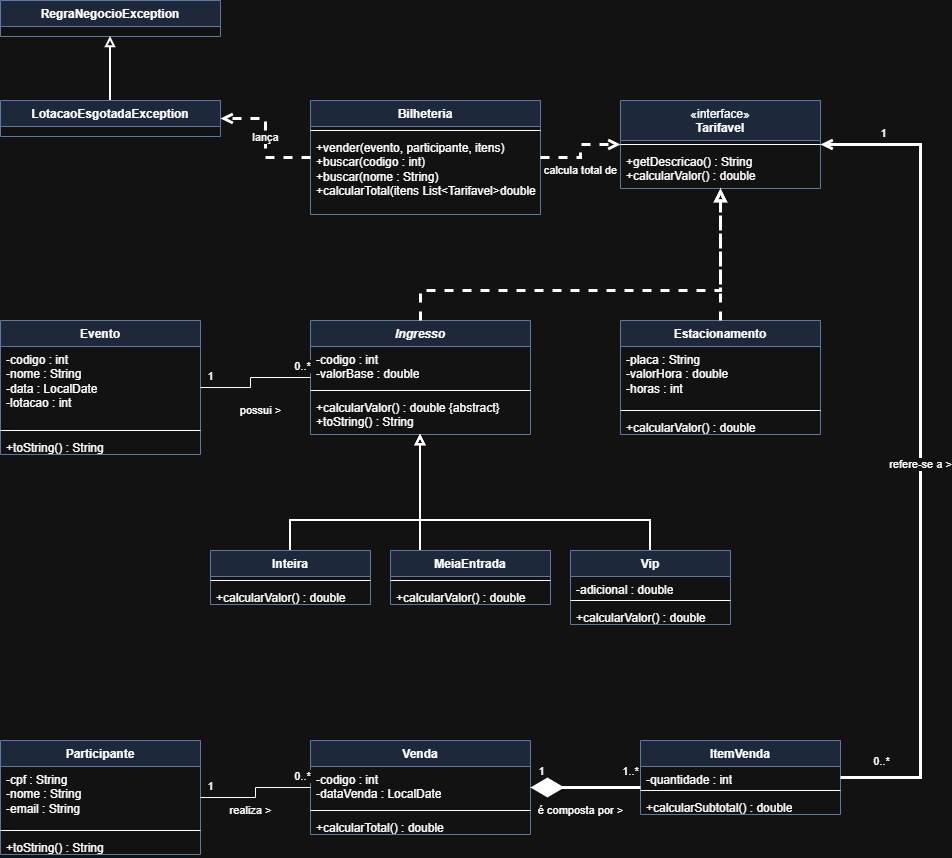

The diagram above was exported from draw.io. Its source (the exported page's mxGraphModel, read from the mxfile embedded in the PNG):
<mxGraphModel dx="1493" dy="813" grid="1" gridSize="10" guides="1" tooltips="1" connect="1" arrows="1" fold="1" page="1" pageScale="1" pageWidth="1100" pageHeight="1000" math="0" shadow="0">
  <root>
    <mxCell id="0" />
    <mxCell id="1" parent="0" />
    <mxCell id="RegraNegocioException" parent="1" style="swimlane;fontStyle=1;align=center;verticalAlign=top;childLayout=stackLayout;horizontal=1;startSize=26;horizontalStack=0;resizeParent=1;resizeParentMax=0;resizeLast=0;collapsible=0;marginBottom=0;whiteSpace=wrap;html=1;fillColor=#dae8fc;strokeColor=#6c8ebf;" value="RegraNegocioException" vertex="1">
      <mxGeometry height="36" width="220" x="20" y="20" as="geometry" />
    </mxCell>
    <mxCell id="LotacaoEsgotadaException" parent="1" style="swimlane;fontStyle=1;align=center;verticalAlign=top;childLayout=stackLayout;horizontal=1;startSize=26;horizontalStack=0;resizeParent=1;resizeParentMax=0;resizeLast=0;collapsible=0;marginBottom=0;whiteSpace=wrap;html=1;fillColor=#dae8fc;strokeColor=#6c8ebf;" value="LotacaoEsgotadaException" vertex="1">
      <mxGeometry height="36" width="220" x="20" y="120" as="geometry" />
    </mxCell>
    <mxCell id="Bilheteria" parent="1" style="swimlane;fontStyle=1;align=center;verticalAlign=top;childLayout=stackLayout;horizontal=1;startSize=26;horizontalStack=0;resizeParent=1;resizeParentMax=0;resizeLast=0;collapsible=0;marginBottom=0;whiteSpace=wrap;html=1;fillColor=#dae8fc;strokeColor=#6c8ebf;" value="Bilheteria" vertex="1">
      <mxGeometry height="114" width="230" x="330" y="120" as="geometry" />
    </mxCell>
    <mxCell id="Bilheteria_s" parent="Bilheteria" style="line;strokeWidth=1;fillColor=none;align=left;verticalAlign=middle;spacingTop=-1;spacingLeft=3;spacingRight=3;rotatable=0;labelPosition=right;points=[];portConstraint=eastwest;" value="" vertex="1">
      <mxGeometry height="8" width="230" y="26" as="geometry" />
    </mxCell>
    <mxCell id="Bilheteria_m" parent="Bilheteria" style="text;strokeColor=none;fillColor=none;align=left;verticalAlign=top;spacingLeft=4;spacingRight=4;overflow=hidden;rotatable=0;points=[[0,0.5],[1,0.5]];portConstraint=eastwest;whiteSpace=wrap;html=1;" value="+vender(evento, participante, itens)&lt;br&gt;+buscar(codigo : int)&lt;br&gt;+buscar(nome : String)&lt;br&gt;+calcularTotal(itens List&amp;lt;Tarifavel&amp;gt;double" vertex="1">
      <mxGeometry height="80" width="230" y="34" as="geometry" />
    </mxCell>
    <mxCell id="Tarifavel" parent="1" style="swimlane;fontStyle=0;align=center;verticalAlign=top;childLayout=stackLayout;horizontal=1;startSize=40;horizontalStack=0;resizeParent=1;resizeParentMax=0;resizeLast=0;collapsible=0;marginBottom=0;whiteSpace=wrap;html=1;fillColor=#dae8fc;strokeColor=#6c8ebf;" value="«interface»&lt;br&gt;&lt;b&gt;Tarifavel&lt;/b&gt;" vertex="1">
      <mxGeometry height="88" width="200" x="640" y="120" as="geometry" />
    </mxCell>
    <mxCell id="Tarifavel_s" parent="Tarifavel" style="line;strokeWidth=1;fillColor=none;align=left;verticalAlign=middle;spacingTop=-1;spacingLeft=3;spacingRight=3;rotatable=0;labelPosition=right;points=[];portConstraint=eastwest;" value="" vertex="1">
      <mxGeometry height="8" width="200" y="40" as="geometry" />
    </mxCell>
    <mxCell id="Tarifavel_m" parent="Tarifavel" style="text;strokeColor=none;fillColor=none;align=left;verticalAlign=top;spacingLeft=4;spacingRight=4;overflow=hidden;rotatable=0;points=[[0,0.5],[1,0.5]];portConstraint=eastwest;whiteSpace=wrap;html=1;" value="+getDescricao() : String&lt;br&gt;+calcularValor() : double" vertex="1">
      <mxGeometry height="40" width="200" y="48" as="geometry" />
    </mxCell>
    <mxCell id="Evento" parent="1" style="swimlane;fontStyle=1;align=center;verticalAlign=top;childLayout=stackLayout;horizontal=1;startSize=26;horizontalStack=0;resizeParent=1;resizeParentMax=0;resizeLast=0;collapsible=0;marginBottom=0;whiteSpace=wrap;html=1;fillColor=#dae8fc;strokeColor=#6c8ebf;" value="Evento" vertex="1">
      <mxGeometry height="134" width="200" x="20" y="340" as="geometry" />
    </mxCell>
    <mxCell id="Evento_a" parent="Evento" style="text;strokeColor=none;fillColor=none;align=left;verticalAlign=top;spacingLeft=4;spacingRight=4;overflow=hidden;rotatable=0;points=[[0,0.5],[1,0.5]];portConstraint=eastwest;whiteSpace=wrap;html=1;" value="-codigo : int&lt;br&gt;-nome : String&lt;br&gt;-data : LocalDate&lt;br&gt;-lotacao : int" vertex="1">
      <mxGeometry height="80" width="200" y="26" as="geometry" />
    </mxCell>
    <mxCell id="Evento_s" parent="Evento" style="line;strokeWidth=1;fillColor=none;align=left;verticalAlign=middle;spacingTop=-1;spacingLeft=3;spacingRight=3;rotatable=0;labelPosition=right;points=[];portConstraint=eastwest;" value="" vertex="1">
      <mxGeometry height="8" width="200" y="106" as="geometry" />
    </mxCell>
    <mxCell id="Evento_m" parent="Evento" style="text;strokeColor=none;fillColor=none;align=left;verticalAlign=top;spacingLeft=4;spacingRight=4;overflow=hidden;rotatable=0;points=[[0,0.5],[1,0.5]];portConstraint=eastwest;whiteSpace=wrap;html=1;" value="+toString() : String" vertex="1">
      <mxGeometry height="20" width="200" y="114" as="geometry" />
    </mxCell>
    <mxCell id="Ingresso" parent="1" style="swimlane;fontStyle=3;align=center;verticalAlign=top;childLayout=stackLayout;horizontal=1;startSize=26;horizontalStack=0;resizeParent=1;resizeParentMax=0;resizeLast=0;collapsible=0;marginBottom=0;whiteSpace=wrap;html=1;fillColor=#dae8fc;strokeColor=#6c8ebf;" value="Ingresso" vertex="1">
      <mxGeometry height="114" width="220" x="330" y="340" as="geometry" />
    </mxCell>
    <mxCell id="Ingresso_a" parent="Ingresso" style="text;strokeColor=none;fillColor=none;align=left;verticalAlign=top;spacingLeft=4;spacingRight=4;overflow=hidden;rotatable=0;points=[[0,0.5],[1,0.5]];portConstraint=eastwest;whiteSpace=wrap;html=1;" value="-codigo : int&lt;br&gt;-valorBase : double" vertex="1">
      <mxGeometry height="40" width="220" y="26" as="geometry" />
    </mxCell>
    <mxCell id="Ingresso_s" parent="Ingresso" style="line;strokeWidth=1;fillColor=none;align=left;verticalAlign=middle;spacingTop=-1;spacingLeft=3;spacingRight=3;rotatable=0;labelPosition=right;points=[];portConstraint=eastwest;" value="" vertex="1">
      <mxGeometry height="8" width="220" y="66" as="geometry" />
    </mxCell>
    <mxCell id="Ingresso_m" parent="Ingresso" style="text;strokeColor=none;fillColor=none;align=left;verticalAlign=top;spacingLeft=4;spacingRight=4;overflow=hidden;rotatable=0;points=[[0,0.5],[1,0.5]];portConstraint=eastwest;whiteSpace=wrap;html=1;" value="+calcularValor() : double {abstract}&lt;br&gt;+toString() : String" vertex="1">
      <mxGeometry height="40" width="220" y="74" as="geometry" />
    </mxCell>
    <mxCell id="Estacionamento" parent="1" style="swimlane;fontStyle=1;align=center;verticalAlign=top;childLayout=stackLayout;horizontal=1;startSize=26;horizontalStack=0;resizeParent=1;resizeParentMax=0;resizeLast=0;collapsible=0;marginBottom=0;whiteSpace=wrap;html=1;fillColor=#dae8fc;strokeColor=#6c8ebf;" value="Estacionamento" vertex="1">
      <mxGeometry height="114" width="200" x="640" y="340" as="geometry" />
    </mxCell>
    <mxCell id="Estacionamento_a" parent="Estacionamento" style="text;strokeColor=none;fillColor=none;align=left;verticalAlign=top;spacingLeft=4;spacingRight=4;overflow=hidden;rotatable=0;points=[[0,0.5],[1,0.5]];portConstraint=eastwest;whiteSpace=wrap;html=1;" value="-placa : String&lt;br&gt;-valorHora : double&lt;br&gt;-horas : int" vertex="1">
      <mxGeometry height="60" width="200" y="26" as="geometry" />
    </mxCell>
    <mxCell id="Estacionamento_s" parent="Estacionamento" style="line;strokeWidth=1;fillColor=none;align=left;verticalAlign=middle;spacingTop=-1;spacingLeft=3;spacingRight=3;rotatable=0;labelPosition=right;points=[];portConstraint=eastwest;" value="" vertex="1">
      <mxGeometry height="8" width="200" y="86" as="geometry" />
    </mxCell>
    <mxCell id="Estacionamento_m" parent="Estacionamento" style="text;strokeColor=none;fillColor=none;align=left;verticalAlign=top;spacingLeft=4;spacingRight=4;overflow=hidden;rotatable=0;points=[[0,0.5],[1,0.5]];portConstraint=eastwest;whiteSpace=wrap;html=1;" value="+calcularValor() : double" vertex="1">
      <mxGeometry height="20" width="200" y="94" as="geometry" />
    </mxCell>
    <mxCell id="Inteira" parent="1" style="swimlane;fontStyle=1;align=center;verticalAlign=top;childLayout=stackLayout;horizontal=1;startSize=26;horizontalStack=0;resizeParent=1;resizeParentMax=0;resizeLast=0;collapsible=0;marginBottom=0;whiteSpace=wrap;html=1;fillColor=#dae8fc;strokeColor=#6c8ebf;" value="Inteira" vertex="1">
      <mxGeometry height="54" width="160" x="230" y="570" as="geometry" />
    </mxCell>
    <mxCell id="Inteira_s" parent="Inteira" style="line;strokeWidth=1;fillColor=none;align=left;verticalAlign=middle;spacingTop=-1;spacingLeft=3;spacingRight=3;rotatable=0;labelPosition=right;points=[];portConstraint=eastwest;" value="" vertex="1">
      <mxGeometry height="8" width="160" y="26" as="geometry" />
    </mxCell>
    <mxCell id="Inteira_m" parent="Inteira" style="text;strokeColor=none;fillColor=none;align=left;verticalAlign=top;spacingLeft=4;spacingRight=4;overflow=hidden;rotatable=0;points=[[0,0.5],[1,0.5]];portConstraint=eastwest;whiteSpace=wrap;html=1;" value="+calcularValor() : double" vertex="1">
      <mxGeometry height="20" width="160" y="34" as="geometry" />
    </mxCell>
    <mxCell id="MeiaEntrada" parent="1" style="swimlane;fontStyle=1;align=center;verticalAlign=top;childLayout=stackLayout;horizontal=1;startSize=26;horizontalStack=0;resizeParent=1;resizeParentMax=0;resizeLast=0;collapsible=0;marginBottom=0;whiteSpace=wrap;html=1;fillColor=#dae8fc;strokeColor=#6c8ebf;" value="MeiaEntrada" vertex="1">
      <mxGeometry height="54" width="160" x="410" y="570" as="geometry" />
    </mxCell>
    <mxCell id="MeiaEntrada_s" parent="MeiaEntrada" style="line;strokeWidth=1;fillColor=none;align=left;verticalAlign=middle;spacingTop=-1;spacingLeft=3;spacingRight=3;rotatable=0;labelPosition=right;points=[];portConstraint=eastwest;" value="" vertex="1">
      <mxGeometry height="8" width="160" y="26" as="geometry" />
    </mxCell>
    <mxCell id="MeiaEntrada_m" parent="MeiaEntrada" style="text;strokeColor=none;fillColor=none;align=left;verticalAlign=top;spacingLeft=4;spacingRight=4;overflow=hidden;rotatable=0;points=[[0,0.5],[1,0.5]];portConstraint=eastwest;whiteSpace=wrap;html=1;" value="+calcularValor() : double" vertex="1">
      <mxGeometry height="20" width="160" y="34" as="geometry" />
    </mxCell>
    <mxCell id="Vip" parent="1" style="swimlane;fontStyle=1;align=center;verticalAlign=top;childLayout=stackLayout;horizontal=1;startSize=26;horizontalStack=0;resizeParent=1;resizeParentMax=0;resizeLast=0;collapsible=0;marginBottom=0;whiteSpace=wrap;html=1;fillColor=#dae8fc;strokeColor=#6c8ebf;" value="Vip" vertex="1">
      <mxGeometry height="74" width="160" x="590" y="570" as="geometry" />
    </mxCell>
    <mxCell id="Vip_a" parent="Vip" style="text;strokeColor=none;fillColor=none;align=left;verticalAlign=top;spacingLeft=4;spacingRight=4;overflow=hidden;rotatable=0;points=[[0,0.5],[1,0.5]];portConstraint=eastwest;whiteSpace=wrap;html=1;" value="-adicional : double" vertex="1">
      <mxGeometry height="20" width="160" y="26" as="geometry" />
    </mxCell>
    <mxCell id="Vip_s" parent="Vip" style="line;strokeWidth=1;fillColor=none;align=left;verticalAlign=middle;spacingTop=-1;spacingLeft=3;spacingRight=3;rotatable=0;labelPosition=right;points=[];portConstraint=eastwest;" value="" vertex="1">
      <mxGeometry height="8" width="160" y="46" as="geometry" />
    </mxCell>
    <mxCell id="Vip_m" parent="Vip" style="text;strokeColor=none;fillColor=none;align=left;verticalAlign=top;spacingLeft=4;spacingRight=4;overflow=hidden;rotatable=0;points=[[0,0.5],[1,0.5]];portConstraint=eastwest;whiteSpace=wrap;html=1;" value="+calcularValor() : double" vertex="1">
      <mxGeometry height="20" width="160" y="54" as="geometry" />
    </mxCell>
    <mxCell id="Participante" parent="1" style="swimlane;fontStyle=1;align=center;verticalAlign=top;childLayout=stackLayout;horizontal=1;startSize=26;horizontalStack=0;resizeParent=1;resizeParentMax=0;resizeLast=0;collapsible=0;marginBottom=0;whiteSpace=wrap;html=1;fillColor=#dae8fc;strokeColor=#6c8ebf;" value="Participante" vertex="1">
      <mxGeometry height="114" width="200" x="20" y="760" as="geometry" />
    </mxCell>
    <mxCell id="Participante_a" parent="Participante" style="text;strokeColor=none;fillColor=none;align=left;verticalAlign=top;spacingLeft=4;spacingRight=4;overflow=hidden;rotatable=0;points=[[0,0.5],[1,0.5]];portConstraint=eastwest;whiteSpace=wrap;html=1;" value="-cpf : String&lt;br&gt;-nome : String&lt;br&gt;-email : String" vertex="1">
      <mxGeometry height="60" width="200" y="26" as="geometry" />
    </mxCell>
    <mxCell id="Participante_s" parent="Participante" style="line;strokeWidth=1;fillColor=none;align=left;verticalAlign=middle;spacingTop=-1;spacingLeft=3;spacingRight=3;rotatable=0;labelPosition=right;points=[];portConstraint=eastwest;" value="" vertex="1">
      <mxGeometry height="8" width="200" y="86" as="geometry" />
    </mxCell>
    <mxCell id="Participante_m" parent="Participante" style="text;strokeColor=none;fillColor=none;align=left;verticalAlign=top;spacingLeft=4;spacingRight=4;overflow=hidden;rotatable=0;points=[[0,0.5],[1,0.5]];portConstraint=eastwest;whiteSpace=wrap;html=1;" value="+toString() : String" vertex="1">
      <mxGeometry height="20" width="200" y="94" as="geometry" />
    </mxCell>
    <mxCell id="Venda" parent="1" style="swimlane;fontStyle=1;align=center;verticalAlign=top;childLayout=stackLayout;horizontal=1;startSize=26;horizontalStack=0;resizeParent=1;resizeParentMax=0;resizeLast=0;collapsible=0;marginBottom=0;whiteSpace=wrap;html=1;fillColor=#dae8fc;strokeColor=#6c8ebf;" value="Venda" vertex="1">
      <mxGeometry height="94" width="220" x="330" y="760" as="geometry" />
    </mxCell>
    <mxCell id="Venda_a" parent="Venda" style="text;strokeColor=none;fillColor=none;align=left;verticalAlign=top;spacingLeft=4;spacingRight=4;overflow=hidden;rotatable=0;points=[[0,0.5],[1,0.5]];portConstraint=eastwest;whiteSpace=wrap;html=1;" value="-codigo : int&lt;br&gt;-dataVenda : LocalDate" vertex="1">
      <mxGeometry height="40" width="220" y="26" as="geometry" />
    </mxCell>
    <mxCell id="Venda_s" parent="Venda" style="line;strokeWidth=1;fillColor=none;align=left;verticalAlign=middle;spacingTop=-1;spacingLeft=3;spacingRight=3;rotatable=0;labelPosition=right;points=[];portConstraint=eastwest;" value="" vertex="1">
      <mxGeometry height="8" width="220" y="66" as="geometry" />
    </mxCell>
    <mxCell id="Venda_m" parent="Venda" style="text;strokeColor=none;fillColor=none;align=left;verticalAlign=top;spacingLeft=4;spacingRight=4;overflow=hidden;rotatable=0;points=[[0,0.5],[1,0.5]];portConstraint=eastwest;whiteSpace=wrap;html=1;" value="+calcularTotal() : double" vertex="1">
      <mxGeometry height="20" width="220" y="74" as="geometry" />
    </mxCell>
    <mxCell id="ItemVenda" parent="1" style="swimlane;fontStyle=1;align=center;verticalAlign=top;childLayout=stackLayout;horizontal=1;startSize=26;horizontalStack=0;resizeParent=1;resizeParentMax=0;resizeLast=0;collapsible=0;marginBottom=0;whiteSpace=wrap;html=1;fillColor=#dae8fc;strokeColor=#6c8ebf;" value="ItemVenda" vertex="1">
      <mxGeometry height="74" width="200" x="660" y="760" as="geometry" />
    </mxCell>
    <mxCell id="ItemVenda_a" parent="ItemVenda" style="text;strokeColor=none;fillColor=none;align=left;verticalAlign=top;spacingLeft=4;spacingRight=4;overflow=hidden;rotatable=0;points=[[0,0.5],[1,0.5]];portConstraint=eastwest;whiteSpace=wrap;html=1;" value="-quantidade : int" vertex="1">
      <mxGeometry height="20" width="200" y="26" as="geometry" />
    </mxCell>
    <mxCell id="ItemVenda_s" parent="ItemVenda" style="line;strokeWidth=1;fillColor=none;align=left;verticalAlign=middle;spacingTop=-1;spacingLeft=3;spacingRight=3;rotatable=0;labelPosition=right;points=[];portConstraint=eastwest;" value="" vertex="1">
      <mxGeometry height="8" width="200" y="46" as="geometry" />
    </mxCell>
    <mxCell id="ItemVenda_m" parent="ItemVenda" style="text;strokeColor=none;fillColor=none;align=left;verticalAlign=top;spacingLeft=4;spacingRight=4;overflow=hidden;rotatable=0;points=[[0,0.5],[1,0.5]];portConstraint=eastwest;whiteSpace=wrap;html=1;" value="+calcularSubtotal() : double" vertex="1">
      <mxGeometry height="20" width="200" y="54" as="geometry" />
    </mxCell>
    <mxCell id="e1" edge="1" parent="1" source="LotacaoEsgotadaException" style="html=1;edgeStyle=orthogonalEdgeStyle;rounded=0;labelBackgroundColor=default;endArrow=block;endFill=0;strokeWidth=2;" target="RegraNegocioException" value="">
      <mxGeometry relative="1" as="geometry" />
    </mxCell>
    <mxCell id="e2" edge="1" parent="1" source="Bilheteria" style="html=1;edgeStyle=orthogonalEdgeStyle;rounded=0;labelBackgroundColor=default;endArrow=open;endFill=0;dashed=1;strokeWidth=3;" target="LotacaoEsgotadaException" value="lança">
      <mxGeometry relative="1" as="geometry" />
    </mxCell>
    <mxCell id="e3" edge="1" parent="1" source="Bilheteria" style="html=1;edgeStyle=orthogonalEdgeStyle;rounded=0;labelBackgroundColor=default;endArrow=open;endFill=0;dashed=1;strokeWidth=3;" target="Tarifavel" value="calcula total de">
      <mxGeometry relative="1" x="-0.1398" y="-13" as="geometry">
        <mxPoint x="-13" y="13" as="offset" />
      </mxGeometry>
    </mxCell>
    <mxCell id="e4" edge="1" parent="1" source="Ingresso" style="html=1;edgeStyle=orthogonalEdgeStyle;rounded=0;labelBackgroundColor=default;endArrow=block;endFill=0;dashed=1;strokeWidth=3;" target="Tarifavel" value="">
      <mxGeometry relative="1" as="geometry">
        <Array as="points">
          <mxPoint x="440" y="310" />
          <mxPoint x="740" y="310" />
        </Array>
      </mxGeometry>
    </mxCell>
    <mxCell id="e5" edge="1" parent="1" source="Estacionamento" style="html=1;edgeStyle=orthogonalEdgeStyle;rounded=0;labelBackgroundColor=default;endArrow=block;endFill=0;dashed=1;strokeWidth=3;" target="Tarifavel" value="">
      <mxGeometry relative="1" as="geometry" />
    </mxCell>
    <mxCell id="e6" edge="1" parent="1" source="Inteira" style="html=1;edgeStyle=orthogonalEdgeStyle;rounded=0;labelBackgroundColor=default;endArrow=block;endFill=0;strokeWidth=2;" target="Ingresso" value="">
      <mxGeometry relative="1" as="geometry">
        <Array as="points">
          <mxPoint x="310" y="540" />
          <mxPoint x="440" y="540" />
        </Array>
      </mxGeometry>
    </mxCell>
    <mxCell id="e7" edge="1" parent="1" source="MeiaEntrada" style="html=1;edgeStyle=orthogonalEdgeStyle;rounded=0;labelBackgroundColor=default;endArrow=block;endFill=0;strokeWidth=2;" target="Ingresso" value="">
      <mxGeometry relative="1" as="geometry">
        <Array as="points">
          <mxPoint x="440" y="540" />
          <mxPoint x="440" y="540" />
        </Array>
      </mxGeometry>
    </mxCell>
    <mxCell id="e8" edge="1" parent="1" source="Vip" style="html=1;edgeStyle=orthogonalEdgeStyle;rounded=0;labelBackgroundColor=default;endArrow=block;endFill=0;startSize=9;strokeWidth=2;" target="Ingresso" value="">
      <mxGeometry relative="1" as="geometry">
        <Array as="points">
          <mxPoint x="670" y="540" />
          <mxPoint x="440" y="540" />
        </Array>
      </mxGeometry>
    </mxCell>
    <mxCell id="e9" edge="1" parent="1" source="Evento" style="html=1;edgeStyle=orthogonalEdgeStyle;rounded=0;labelBackgroundColor=default;endArrow=none;" target="Ingresso" value="possui &gt;">
      <mxGeometry relative="1" x="-0.1667" y="-25" as="geometry">
        <mxPoint x="-15" y="23" as="offset" />
        <Array as="points">
          <mxPoint x="270" y="407" />
          <mxPoint x="270" y="397" />
        </Array>
      </mxGeometry>
    </mxCell>
    <mxCell id="e9_-0.85" connectable="0" parent="e9" style="edgeLabel;html=1;align=center;verticalAlign=middle;resizable=0;points=[];labelBackgroundColor=default;" value="1" vertex="1">
      <mxGeometry relative="1" x="-0.85" as="geometry">
        <mxPoint y="-12" as="offset" />
      </mxGeometry>
    </mxCell>
    <mxCell id="e9_0.85" connectable="0" parent="e9" style="edgeLabel;html=1;align=center;verticalAlign=middle;resizable=0;points=[];labelBackgroundColor=default;" value="0..*" vertex="1">
      <mxGeometry relative="1" x="0.85" as="geometry">
        <mxPoint y="-12" as="offset" />
      </mxGeometry>
    </mxCell>
    <mxCell id="e10" edge="1" parent="1" source="Participante" style="html=1;edgeStyle=orthogonalEdgeStyle;rounded=0;labelBackgroundColor=default;endArrow=none;" target="Venda" value="realiza &gt;">
      <mxGeometry relative="1" x="-0.1667" y="-13" as="geometry">
        <mxPoint as="offset" />
      </mxGeometry>
    </mxCell>
    <mxCell id="e10_-0.85" connectable="0" parent="e10" style="edgeLabel;html=1;align=center;verticalAlign=middle;resizable=0;points=[];labelBackgroundColor=default;" value="1" vertex="1">
      <mxGeometry relative="1" x="-0.85" as="geometry">
        <mxPoint y="-12" as="offset" />
      </mxGeometry>
    </mxCell>
    <mxCell id="e10_0.85" connectable="0" parent="e10" style="edgeLabel;html=1;align=center;verticalAlign=middle;resizable=0;points=[];labelBackgroundColor=default;" value="0..*" vertex="1">
      <mxGeometry relative="1" x="0.85" as="geometry">
        <mxPoint y="-12" as="offset" />
      </mxGeometry>
    </mxCell>
    <mxCell id="e11" edge="1" parent="1" source="Venda" style="html=1;edgeStyle=orthogonalEdgeStyle;rounded=0;labelBackgroundColor=default;startArrow=diamondThin;startFill=1;endArrow=none;startSize=25;strokeWidth=3;" target="ItemVenda" value="é composta por &gt;">
      <mxGeometry relative="1" x="-0.0909" y="-23" as="geometry">
        <mxPoint as="offset" />
        <Array as="points">
          <mxPoint x="620" y="807" />
          <mxPoint x="620" y="807" />
        </Array>
      </mxGeometry>
    </mxCell>
    <mxCell id="e11_-0.85" connectable="0" parent="e11" style="edgeLabel;html=1;align=center;verticalAlign=middle;resizable=0;points=[];labelBackgroundColor=default;" value="1" vertex="1">
      <mxGeometry relative="1" x="-0.8182" as="geometry">
        <mxPoint y="-17" as="offset" />
      </mxGeometry>
    </mxCell>
    <mxCell id="e11_0.85" connectable="0" parent="e11" style="edgeLabel;html=1;align=center;verticalAlign=middle;resizable=0;points=[];labelBackgroundColor=default;" value="1..*" vertex="1">
      <mxGeometry relative="1" x="0.8545" as="geometry">
        <mxPoint x="-3" y="-17" as="offset" />
      </mxGeometry>
    </mxCell>
    <mxCell id="e12" edge="1" parent="1" source="ItemVenda" style="html=1;edgeStyle=orthogonalEdgeStyle;rounded=0;labelBackgroundColor=default;endArrow=open;endFill=0;exitX=1;exitY=0.5;entryX=1;entryY=0.5;strokeWidth=3;" target="Tarifavel" value="refere-se a &gt;">
      <mxGeometry relative="1" x="-0.0332" as="geometry">
        <Array as="points">
          <mxPoint x="940" y="797" />
          <mxPoint x="940" y="164" />
        </Array>
      </mxGeometry>
    </mxCell>
    <mxCell id="e12_-0.85" connectable="0" parent="e12" style="edgeLabel;html=1;align=center;verticalAlign=middle;resizable=0;points=[];labelBackgroundColor=default;" value="0..*" vertex="1">
      <mxGeometry relative="1" x="-0.8533" as="geometry">
        <mxPoint x="-20" y="-17" as="offset" />
      </mxGeometry>
    </mxCell>
    <mxCell id="e12_0.85" connectable="0" parent="e12" style="edgeLabel;html=1;align=center;verticalAlign=middle;resizable=0;points=[];labelBackgroundColor=default;" value="1" vertex="1">
      <mxGeometry relative="1" x="0.8475" as="geometry">
        <mxPoint y="-12" as="offset" />
      </mxGeometry>
    </mxCell>
  </root>
</mxGraphModel>